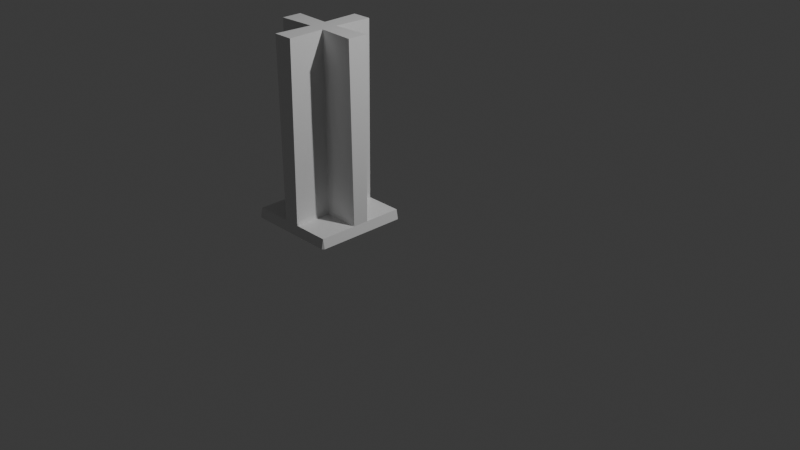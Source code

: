 # Source: FI-009_SupportBeam_Base.blend  (saved by Blender 4.2.66; exported with 4.5.12 LTS)
import bpy
from mathutils import Matrix  # noqa: F401  (used for matrix-valued properties, if any)

bpy.ops.wm.read_factory_settings(use_empty=True)
scene = bpy.context.scene
scene.name = 'Scene'

# ---- collections
col_collection = bpy.data.collections.new('Collection'); scene.collection.children.link(col_collection)
col_export = bpy.data.collections.new('Export'); scene.collection.children.link(col_export)

# ---- materials (node trees are filled in below, after node groups)
mat_material_001 = bpy.data.materials.new('Material.001')
mat_material_001.alpha_threshold = 0.0
mat_material_001.roughness = 0.5
mat_material_001.line_color = (0.0, 0.0, 0.0, 1.0)

# ---- material node trees
mat_material_001.use_nodes = True; mat_material_001.node_tree.nodes.clear()
_N = mat_material_001.node_tree.nodes; _L = mat_material_001.node_tree.links
n0 = _N.new('ShaderNodeOutputMaterial'); n0.name = 'Material Output'; n0.location = (300, 300)
n1 = _N.new('ShaderNodeBsdfPrincipled'); n1.name = 'Principled BSDF'; n1.location = (10, 300)
n1.inputs[3].default_value = 1.45
_L.new(n1.outputs[0], n0.inputs[0])
n0.is_active_output = True

# ---- world
world_world = bpy.data.worlds.new('World'); scene.world = world_world
world_world.use_nodes = True; world_world.node_tree.nodes.clear()
_N = world_world.node_tree.nodes; _L = world_world.node_tree.links
n0 = _N.new('ShaderNodeOutputWorld'); n0.name = 'World Output'; n0.location = (300, 300)
n1 = _N.new('ShaderNodeBackground'); n1.name = 'Background'; n1.location = (10, 300)
n1.inputs[0].default_value = (0.05088, 0.05088, 0.05088, 1.0)
_L.new(n1.outputs[0], n0.inputs[0])
n0.is_active_output = True
world_world.color = (0.05088, 0.05088, 0.05088)
world_world.sun_shadow_jitter_overblur = 0.0

# ---- cameras
cam_camera = bpy.data.cameras.new('Camera')
cam_camera.clip_end = 100.0
cam_camera.ortho_scale = 7.314

# ---- lights
light_light = bpy.data.lights.new('Light', 'POINT')
light_light.energy = 1000.0
light_light.shadow_soft_size = 0.1

# ---- meshes
me_cube_001 = bpy.data.meshes.new('Cube.001')
me_cube_001.from_pydata([(-0.01923, -0.0005572, 0.002107), (0.0005397, -0.02033, 0.002107), (-0.01909, -0.02018, 0.0), (-0.5868, -0.5933, 0.1432), (-0.5947, -0.5854, 0.1432), (-0.5947, -0.5933, 0.1053), (-0.01909, -0.9809, 0.0), (0.0005379, -0.9808, 0.002107), (-0.01923, -1.001, 0.002107), (-0.5868, -0.404, 0.1432), (-0.5947, -0.404, 0.1053), (-0.5947, -0.4118, 0.1432), (-0.9797, -0.0005585, 0.002107), (-0.9798, -0.02018, 0.0), (-0.9995, -0.02033, 0.002107), (-0.4042, -0.5933, 0.1053), (-0.4042, -0.5854, 0.1432), (-0.4121, -0.5933, 0.1432), (-0.9995, -0.9808, 0.002107), (-0.9798, -0.9809, 0.0), (-0.9797, -1.001, 0.002107), (-0.4087, -0.4072, 0.1053), (-0.4166, -0.4072, 0.1432), (-0.4087, -0.4151, 0.1432), (-0.4088, -0.4148, 1.962), (-0.4164, -0.4073, 1.962), (-0.4168, -0.4152, 2.0), (-0.3978, -0.02744, 1.962), (-0.3971, -0.01952, 2.0), (-0.3971, -0.01952, 2.0), (-0.01834, -0.3956, 2.0), (-0.02631, -0.3964, 1.962), (-0.01834, -0.3956, 2.0), (-0.0185, -0.01968, 0.1053), (-0.02646, -0.02759, 0.1053), (-0.0185, -0.01968, 0.1053), (-0.02631, -0.4073, 0.1053), (-0.02631, -0.4148, 0.1432), (-0.01834, -0.4152, 0.1053), (-0.4164, -0.02743, 0.1432), (-0.4088, -0.02744, 0.1053), (-0.4168, -0.01952, 0.1053), (-0.6062, -0.01963, 2.0), (-0.6054, -0.02748, 1.962), (-0.6062, -0.01963, 2.0), (-0.9726, -0.3931, 1.962), (-0.9804, -0.3923, 2.0), (-0.9804, -0.3923, 2.0), (-0.587, -0.4041, 1.962), (-0.5945, -0.4116, 1.962), (-0.5866, -0.412, 2.0), (-0.9726, -0.4116, 0.1432), (-0.9726, -0.4041, 0.1053), (-0.9804, -0.412, 0.1053), (-0.9724, -0.02763, 0.1053), (-0.9803, -0.01979, 0.1053), (-0.9803, -0.01979, 0.1053), (-0.5945, -0.02748, 0.1053), (-0.587, -0.02747, 0.1432), (-0.5866, -0.01963, 0.1053), (-0.9804, -0.605, 2.0), (-0.9726, -0.6042, 1.962), (-0.9804, -0.605, 2.0), (-0.6056, -0.9737, 1.962), (-0.6064, -0.9816, 2.0), (-0.6064, -0.9816, 2.0), (-0.5945, -0.5856, 1.962), (-0.587, -0.5931, 1.962), (-0.5866, -0.5852, 2.0), (-0.9724, -0.9735, 0.1053), (-0.9803, -0.9815, 0.1053), (-0.9803, -0.9815, 0.1053), (-0.587, -0.9737, 0.1432), (-0.5945, -0.9737, 0.1053), (-0.5866, -0.9816, 0.1053), (-0.9726, -0.5856, 0.1432), (-0.9804, -0.5852, 0.1053), (-0.9726, -0.5931, 0.1053), (-0.3925, -0.9816, 2.0), (-0.3933, -0.9737, 1.962), (-0.3925, -0.9816, 2.0), (-0.02637, -0.6041, 1.962), (-0.01849, -0.6049, 2.0), (-0.01849, -0.6049, 2.0), (-0.4044, -0.5856, 1.962), (-0.4123, -0.5852, 2.0), (-0.4119, -0.5931, 1.962), (-0.01865, -0.9815, 0.1053), (-0.02652, -0.9735, 0.1053), (-0.01865, -0.9815, 0.1053), (-0.4044, -0.9737, 0.1053), (-0.4119, -0.9737, 0.1432), (-0.4123, -0.9816, 0.1053), (-0.02636, -0.5931, 0.1053), (-0.01849, -0.5852, 0.1053), (-0.02636, -0.5856, 0.1432)], [], [(58, 9, 48, 43), (15, 90, 88, 93), (87, 7, 1, 35, 38, 30, 82, 94), (63, 67, 3, 72), (13, 2, 6, 19), (27, 25, 22, 39), (37, 23, 24, 31), (54, 52, 10, 57), (60, 46, 53, 56, 14, 18, 70, 76), (45, 49, 11, 51), (75, 4, 66, 61), (73, 5, 77, 69), (64, 74, 71, 20, 8, 89, 92, 78), (84, 16, 95, 81), (91, 17, 86, 79), (40, 21, 36, 34), (0, 1, 2), (3, 4, 5), (6, 7, 8), (9, 10, 11), (12, 13, 14), (15, 16, 17), (18, 19, 20), (21, 22, 23), (24, 25, 26), (27, 28, 29), (30, 31, 32), (33, 34, 35), (36, 37, 38), (39, 40, 41), (42, 43, 44), (45, 46, 47), (48, 49, 50), (51, 52, 53), (54, 55, 56), (57, 58, 59), (60, 61, 62), (63, 64, 65), (66, 67, 68), (69, 70, 71), (72, 73, 74), (75, 76, 77), (78, 79, 80), (81, 82, 83), (84, 85, 86), (87, 88, 89), (90, 91, 92), (93, 94, 95), (83, 85, 84, 81), (32, 83, 82, 30), (26, 32, 31, 24), (25, 27, 29, 26), (28, 42, 44, 29), (43, 48, 50, 44), (47, 50, 49, 45), (46, 60, 62, 47), (61, 66, 68, 62), (65, 68, 67, 63), (64, 78, 80, 65), (79, 86, 85, 80), (63, 72, 74, 64), (71, 74, 73, 69), (20, 71, 70, 18), (8, 20, 19, 6), (7, 87, 89, 8), (88, 90, 92, 89), (78, 92, 91, 79), (60, 76, 75, 61), (45, 51, 53, 46), (52, 54, 56, 53), (14, 56, 55, 12), (13, 19, 18, 14), (69, 77, 76, 70), (2, 13, 12, 0), (1, 7, 6, 2), (87, 94, 93, 88), (0, 33, 35, 1), (34, 36, 38, 35), (30, 38, 37, 31), (81, 95, 94, 82), (54, 57, 59, 55), (42, 59, 58, 43), (27, 39, 41, 28), (33, 41, 40, 34), (23, 37, 36, 21), (22, 25, 24, 23), (21, 40, 39, 22), (11, 49, 48, 9), (10, 52, 51, 11), (9, 58, 57, 10), (5, 73, 72, 3), (4, 75, 77, 5), (3, 67, 66, 4), (17, 91, 90, 15), (16, 84, 86, 17), (15, 93, 95, 16), (59, 42, 28, 41, 33, 0, 12, 55), (83, 32, 26, 29, 44, 50, 47, 62, 68, 65, 80, 85)])
_uv = me_cube_001.uv_layers.new(name='UVMap')
_uv.uv.foreach_set('vector', [0.38, 0.6252, 0.38, 0.7475, 0.6193, 0.7475, 0.6193, 0.6252, 0.1276, 0.5026, 0.1276, 0.6261, 0.2502, 0.6261, 0.2502, 0.5026, 0.3882, 0.75, 0.3753, 0.7451, 0.3753, 0.5049, 0.3882, 0.5, 0.3882, 0.5988, 0.625, 0.5988, 0.625, 0.651, 0.3882, 0.651, 0.6193, 0.6261, 0.6193, 0.5026, 0.38, 0.5026, 0.38, 0.6261, 0.13, 0.505, 0.37, 0.505, 0.37, 0.745, 0.13, 0.745, 0.6193, 0.1259, 0.6193, 0.002569, 0.38, 0.002568, 0.38, 0.1259, 0.38, 0.8733, 0.38, 0.9974, 0.6193, 0.9974, 0.6193, 0.8733, 0.2498, 0.6252, 0.2498, 0.7475, 0.3724, 0.7475, 0.3724, 0.6252, 0.625, 0.09902, 0.625, 0.152, 0.3882, 0.152, 0.3882, 0.25, 0.3753, 0.2451, 0.3753, 0.004946, 0.3882, 0.0, 0.3882, 0.09902, 0.6193, 0.8752, 0.6193, 0.7526, 0.38, 0.7526, 0.38, 0.8752, 0.38, 0.3748, 0.38, 0.4974, 0.6193, 0.4974, 0.6193, 0.3748, 0.3724, 0.6261, 0.3724, 0.5026, 0.2498, 0.5026, 0.2498, 0.6261, 0.625, 0.9016, 0.3882, 0.9016, 0.3882, 1.0, 0.3753, 0.9951, 0.3753, 0.7549, 0.3882, 0.75, 0.3882, 0.8484, 0.625, 0.8484, 0.6193, 0.2526, 0.38, 0.2526, 0.38, 0.3752, 0.6193, 0.3752, 0.38, 0.1239, 0.38, 0.2474, 0.6193, 0.2474, 0.6193, 0.1239, 0.1276, 0.6241, 0.1276, 0.7474, 0.2517, 0.7474, 0.2517, 0.6241, 0.37, 0.5001, 0.3749, 0.505, 0.37, 0.505, 0.375, 0.5026, 0.3724, 0.5, 0.3724, 0.5026, 0.37, 0.745, 0.3749, 0.745, 0.37, 0.7499, 0.375, 0.7475, 0.3724, 0.7475, 0.3724, 0.75, 0.13, 0.5001, 0.13, 0.505, 0.1251, 0.505, 0.375, 0.2474, 0.38, 0.2499, 0.38, 0.2474, 0.1251, 0.745, 0.13, 0.745, 0.13, 0.7499, 0.375, 0.9974, 0.38, 0.9999, 0.38, 0.9974, 0.7225, 0.5988, 0.7245, 0.5969, 0.7245, 0.5988, 0.6204, 0.4004, 0.625, 0.4005, 0.625, 0.4005, 0.625, 0.5988, 0.6205, 0.5989, 0.625, 0.5988, 0.3882, 0.5, 0.3882, 0.498, 0.3882, 0.5, 0.3882, 0.5969, 0.3931, 0.5989, 0.3882, 0.5988, 0.3931, 0.4005, 0.3882, 0.4025, 0.3882, 0.4005, 0.625, 0.3484, 0.6204, 0.3485, 0.625, 0.3484, 0.6204, 0.1519, 0.625, 0.152, 0.625, 0.152, 0.7766, 0.596, 0.7786, 0.598, 0.7766, 0.598, 0.3931, 0.152, 0.3882, 0.154, 0.3882, 0.152, 0.3882, 0.252, 0.3882, 0.25, 0.3882, 0.25, 0.3882, 0.3464, 0.3931, 0.3484, 0.3882, 0.3484, 0.625, 0.09902, 0.6204, 0.09912, 0.625, 0.09902, 0.6204, 0.9015, 0.625, 0.9016, 0.625, 0.9016, 0.7786, 0.651, 0.7766, 0.653, 0.7766, 0.651, 0.3882, 0.001979, 0.3882, 0.0, 0.3882, 0.0, 0.3931, 0.9016, 0.3882, 0.9036, 0.3882, 0.9016, 0.3931, 0.09903, 0.3882, 0.09902, 0.3882, 0.09704, 0.625, 0.8484, 0.6204, 0.8485, 0.625, 0.8484, 0.6204, 0.6509, 0.625, 0.651, 0.625, 0.651, 0.7214, 0.651, 0.7234, 0.651, 0.7234, 0.653, 0.3882, 0.75, 0.3882, 0.748, 0.3882, 0.75, 0.3882, 0.8464, 0.3931, 0.8484, 0.3882, 0.8484, 0.3882, 0.653, 0.3882, 0.651, 0.3931, 0.651, 0.625, 0.651, 0.7234, 0.651, 0.7214, 0.651, 0.627, 0.651, 0.625, 0.5988, 0.625, 0.651, 0.625, 0.651, 0.625, 0.5988, 0.7245, 0.5988, 0.625, 0.5988, 0.627, 0.5988, 0.7225, 0.5988, 0.7245, 0.5969, 0.7245, 0.502, 0.7245, 0.5, 0.7245, 0.5988, 0.625, 0.4005, 0.625, 0.3484, 0.625, 0.3484, 0.625, 0.4005, 0.7766, 0.502, 0.7766, 0.596, 0.7766, 0.598, 0.7766, 0.5, 0.875, 0.598, 0.7766, 0.598, 0.7786, 0.598, 0.873, 0.598, 0.625, 0.152, 0.625, 0.09902, 0.625, 0.09902, 0.625, 0.152, 0.873, 0.651, 0.7786, 0.651, 0.7766, 0.651, 0.875, 0.651, 0.7766, 0.75, 0.7766, 0.651, 0.7766, 0.653, 0.7766, 0.748, 0.625, 0.9016, 0.625, 0.8484, 0.625, 0.8484, 0.625, 0.9016, 0.7234, 0.748, 0.7234, 0.653, 0.7234, 0.651, 0.7234, 0.75, 0.6203, 0.9016, 0.3929, 0.9016, 0.3882, 0.9016, 0.625, 0.9016, 0.3882, 1.0, 0.3882, 0.9016, 0.3882, 0.9036, 0.3882, 0.998, 0.3769, 0.0, 0.3882, 0.0, 0.3882, 0.0, 0.3753, 0.004946, 0.37, 0.75, 0.13, 0.75, 0.13, 0.745, 0.37, 0.745, 0.3753, 0.7451, 0.3882, 0.75, 0.3882, 0.75, 0.3753, 0.7549, 0.3882, 0.752, 0.3882, 0.8464, 0.3882, 0.8484, 0.3882, 0.75, 0.625, 0.8484, 0.3882, 0.8484, 0.3929, 0.8484, 0.6203, 0.8484, 0.625, 0.09902, 0.3882, 0.09902, 0.3929, 0.09902, 0.6203, 0.09902, 0.6203, 0.152, 0.3929, 0.152, 0.3882, 0.152, 0.625, 0.152, 0.3882, 0.154, 0.3882, 0.248, 0.3882, 0.25, 0.3882, 0.152, 0.3753, 0.2451, 0.3882, 0.25, 0.3882, 0.25, 0.3753, 0.2549, 0.13, 0.505, 0.13, 0.745, 0.125, 0.745, 0.125, 0.505, 0.3882, 0.001979, 0.3882, 0.09704, 0.3882, 0.09902, 0.3882, 0.0, 0.37, 0.505, 0.13, 0.505, 0.13, 0.5, 0.37, 0.5, 0.3753, 0.5049, 0.3753, 0.7451, 0.37, 0.745, 0.37, 0.505, 0.3882, 0.75, 0.3882, 0.651, 0.3882, 0.653, 0.3882, 0.748, 0.3753, 0.4951, 0.3882, 0.5, 0.3882, 0.5, 0.3753, 0.5049, 0.3882, 0.502, 0.3882, 0.5969, 0.3882, 0.5988, 0.3882, 0.5, 0.625, 0.5988, 0.3882, 0.5988, 0.3929, 0.5988, 0.6203, 0.5988, 0.6203, 0.651, 0.3929, 0.651, 0.3882, 0.651, 0.625, 0.651, 0.3882, 0.252, 0.3882, 0.3464, 0.3882, 0.3484, 0.3882, 0.25, 0.625, 0.3484, 0.3882, 0.3484, 0.3929, 0.3484, 0.6203, 0.3484, 0.6203, 0.4005, 0.3929, 0.4005, 0.3882, 0.4005, 0.625, 0.4005, 0.3882, 0.5, 0.3882, 0.4005, 0.3882, 0.4025, 0.3882, 0.498, 0.38, 0.9974, 0.38, 0.8733, 0.375, 0.8733, 0.375, 0.9974, 0.38, 1.0, 0.6193, 1.0, 0.6193, 0.9974, 0.38, 0.9974, 0.375, 0.002566, 0.375, 0.1259, 0.38, 0.1259, 0.38, 0.002568, 0.38, 0.7526, 0.6193, 0.7526, 0.6193, 0.7475, 0.38, 0.7475, 0.3724, 0.7475, 0.2498, 0.7475, 0.2498, 0.75, 0.3724, 0.75, 0.38, 0.7475, 0.38, 0.6252, 0.3724, 0.6252, 0.3724, 0.7475, 0.3724, 0.5026, 0.3724, 0.6261, 0.38, 0.6261, 0.38, 0.5026, 0.3724, 0.5, 0.2498, 0.5, 0.2498, 0.5026, 0.3724, 0.5026, 0.38, 0.5026, 0.6193, 0.5026, 0.6193, 0.4974, 0.38, 0.4974, 0.38, 0.2474, 0.38, 0.1239, 0.375, 0.1239, 0.375, 0.2474, 0.38, 0.2526, 0.6193, 0.2526, 0.6193, 0.2474, 0.38, 0.2474, 0.375, 0.2526, 0.375, 0.3752, 0.38, 0.3752, 0.38, 0.2526, 0.3882, 0.3484, 0.625, 0.3484, 0.625, 0.4005, 0.3882, 0.4005, 0.3882, 0.5, 0.3753, 0.4951, 0.3753, 0.2549, 0.3882, 0.25, 0.625, 0.651, 0.625, 0.5988, 0.7245, 0.5988, 0.7245, 0.5, 0.625, 0.3484, 0.7766, 0.598, 0.875, 0.598, 0.625, 0.09902, 0.7766, 0.651, 0.7766, 0.75, 0.625, 0.8484, 0.7234, 0.651])
me_cube_001.materials.append(mat_material_001)
me_cube_001.use_mirror_vertex_groups = False
me_cube_001.update()

# ---- objects
ob_light = bpy.data.objects.new('Light', light_light)
ob_camera = bpy.data.objects.new('Camera', cam_camera)
ob_supportbeam_base = bpy.data.objects.new('supportbeam_base', me_cube_001)

# ---- transforms, parenting, visibility, modifiers, constraints
ob_light.location = (4.076, 1.005, 5.904)
ob_light.rotation_euler = (0.6503, 0.05522, 1.866)
ob_light.lock_rotations_4d = False
ob_light.empty_display_type = 'ARROWS'
ob_light.color = (0.0, 0.0, 0.0, 0.0)
ob_light.lineart.crease_threshold = 0.0
ob_camera.location = (7.359, -6.926, 4.958)
ob_camera.rotation_euler = (1.109, 0.0, 0.8149)
ob_camera.lock_rotations_4d = False
ob_camera.empty_display_type = 'ARROWS'
ob_camera.color = (0.0, 0.0, 0.0, 0.0)
ob_camera.display_type = 'WIRE'
ob_camera.lineart.crease_threshold = 0.0
ob_supportbeam_base.location = (0.0, 0.0, 0.0)
ob_supportbeam_base.lock_rotations_4d = False
ob_supportbeam_base.empty_display_type = 'ARROWS'
ob_supportbeam_base.lineart.crease_threshold = 0.0

# ---- collection membership
col_collection.objects.link(ob_light)
col_collection.objects.link(ob_camera)
col_export.objects.link(ob_supportbeam_base)

# ---- scene / render settings (as saved in the file)
scene.camera = ob_camera
scene.frame_start = 1; scene.frame_end = 250; scene.frame_set(1)
scene.render.engine = 'BLENDER_EEVEE_NEXT'
bpy.context.view_layer.update()
